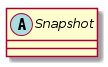

The diagram above was rendered by PlantUML. Its source (embedded in the PNG):
@startuml

    abstract class Snapshot {
        [[../../../de/elmma/model/Snapshot.html]]
    }

@enduml